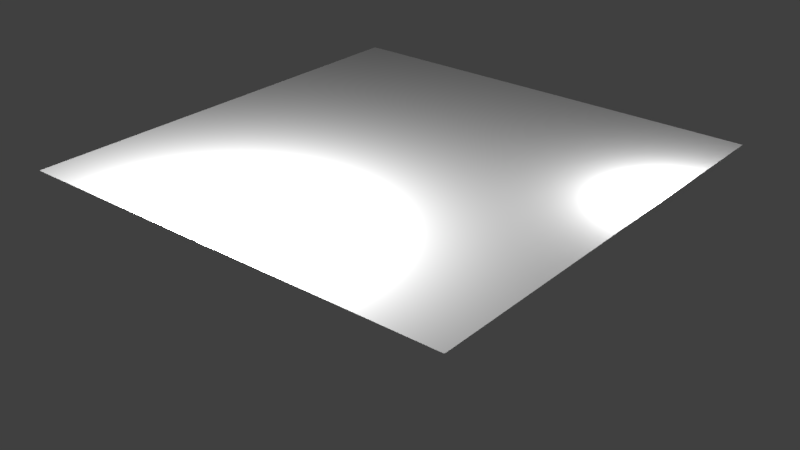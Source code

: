 # Source: mt_rainier.blend  (saved by Blender 2.78.0; exported with 4.5.12 LTS)
import bpy
from mathutils import Matrix  # noqa: F401  (used for matrix-valued properties, if any)

bpy.ops.wm.read_factory_settings(use_empty=True)
scene = bpy.context.scene
scene.name = 'Scene'

# ---- collections
col_collection_1 = bpy.data.collections.new('Collection 1'); scene.collection.children.link(col_collection_1)

# ---- materials (node trees are filled in below, after node groups)
mat_aerial = bpy.data.materials.new('aerial')
mat_aerial.alpha_threshold = 0.0
mat_aerial.use_transparent_shadow = False
mat_aerial.roughness = 0.5
mat_aerial.specular_intensity = 0.0

# ---- material node trees

# ---- world
world_world = bpy.data.worlds.new('World'); scene.world = world_world
world_world.color = (0.05088, 0.05088, 0.05088)
world_world.use_sun_shadow = False
world_world.sun_shadow_jitter_overblur = 0.0
world_world.cycles.sampling_method = 'MANUAL'

# ---- lights
light_point = bpy.data.lights.new('Point', 'POINT')
light_point.transmission_factor = 0.0
light_point.energy = 100.0
light_point.shadow_buffer_clip_start = 0.5
light_point.shadow_soft_size = 0.1
light_point.shadow_maximum_resolution = 0.006
light_point.use_absolute_resolution = True
light_lamp = bpy.data.lights.new('Lamp', 'POINT')
light_lamp.transmission_factor = 0.0
light_lamp.cutoff_distance = 30.0
light_lamp.energy = 100.0
light_lamp.shadow_buffer_clip_start = 1.001
light_lamp.shadow_soft_size = 0.1
light_lamp.shadow_maximum_resolution = 0.006
light_lamp.use_absolute_resolution = True

# ---- meshes
me_plane = bpy.data.meshes.new('Plane')
me_plane.from_pydata([(-1.0, -1.0, 0.0), (1.0, -1.0, 0.0), (-1.0, 1.0, 0.0), (1.0, 1.0, 0.0)], [], [(0, 1, 3, 2)])
_uv = me_plane.uv_layers.new(name='UVMap')
_uv.uv.foreach_set('vector', [9.946e-05, 9.941e-05, 0.9886, 9.941e-05, 0.9886, 0.9999, 9.941e-05, 0.9999])
me_plane.materials.append(mat_aerial)
me_plane.use_remesh_preserve_volume = False
me_plane.use_remesh_preserve_attributes = False
me_plane.use_mirror_vertex_groups = False
me_plane.update()

# ---- objects
ob_lamp2 = bpy.data.objects.new('Lamp2', light_point)
ob_plane = bpy.data.objects.new('Plane', me_plane)
ob_lamp1 = bpy.data.objects.new('Lamp1', light_lamp)

# ---- transforms, parenting, visibility, modifiers, constraints
ob_lamp2.location = (-0.07961, -0.9066, 0.85)
ob_lamp2.lineart.crease_threshold = 0.0
ob_plane.location = (0.0, 0.0, 0.5)
ob_plane.lineart.crease_threshold = 0.0
_m = ob_plane.modifiers.new('Subsurf', 'SUBSURF')
_m.uv_smooth = 'PRESERVE_CORNERS'
_m.subdivision_type = 'SIMPLE'
_m.levels = 8
_m.render_levels = 8
_m.show_only_control_edges = False
_m = ob_plane.modifiers.new('Displace', 'DISPLACE')
_m.strength = 0.3
_m = ob_plane.modifiers.new('Smooth', 'SMOOTH')
_m.factor = 1.0
_m.iterations = 30
ob_lamp1.location = (1.046, 0.3249, 0.6501)
ob_lamp1.rotation_euler = (0.6503, 0.05522, 1.866)
ob_lamp1.lock_rotations_4d = False
ob_lamp1.empty_display_type = 'ARROWS'
ob_lamp1.color = (0.0, 0.0, 0.0, 0.0)
ob_lamp1.lineart.crease_threshold = 0.0

# ---- collection membership
col_collection_1.objects.link(ob_lamp2)
col_collection_1.objects.link(ob_plane)
col_collection_1.objects.link(ob_lamp1)

# ---- scene / render settings (as saved in the file)
scene.frame_start = 1; scene.frame_end = 250; scene.frame_set(1)
scene.render.engine = 'BLENDER_EEVEE_NEXT'
scene.render.resolution_percentage = 50
scene.render.dither_intensity = 0.0
scene.cycles.use_denoising = False
scene.cycles.samples = 128
scene.cycles.sampling_pattern = 'TABULATED_SOBOL'
scene.cycles.light_sampling_threshold = 0.0
scene.cycles.use_adaptive_sampling = False
scene.cycles.use_light_tree = False
scene.cycles.blur_glossy = 0.0
scene.cycles.sample_clamp_indirect = 0.0
scene.view_settings.view_transform = 'Standard'
bpy.context.view_layer.update()

# ---- added for rendering (the .blend has no active camera): camera
cam_auto = bpy.data.cameras.new('AutoCamera')
cam_auto.lens = 50.0
cam_auto.sensor_width = 36.0
cam_auto.clip_end = 1000.0
ob_auto_camera = bpy.data.objects.new('AutoCamera', cam_auto)
scene.collection.objects.link(ob_auto_camera)
ob_auto_camera.location = (2.57755, -3.09306, 2.41204)
ob_auto_camera.rotation_euler = (1.09748, -7.21219e-08, 0.694738)
scene.camera = ob_auto_camera
bpy.context.view_layer.update()
